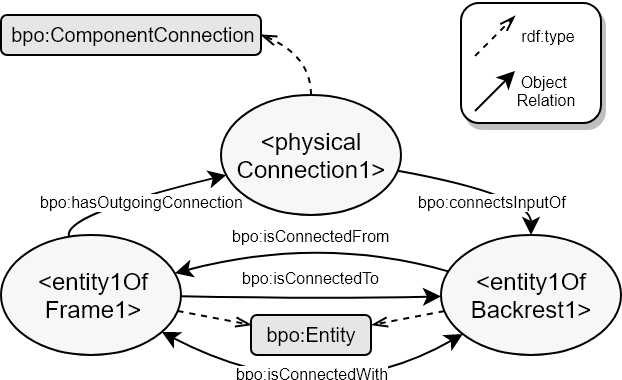

The diagram above was exported from draw.io. Its source (the exported page's mxGraphModel, read from the mxfile embedded in the PNG):
<mxGraphModel dx="797" dy="485" grid="1" gridSize="10" guides="1" tooltips="1" connect="1" arrows="1" fold="1" page="1" pageScale="1" pageWidth="827" pageHeight="1169" math="0" shadow="0">
  <root>
    <mxCell id="YIgjp0WZRmqUh--y_bf5-0" />
    <mxCell id="YIgjp0WZRmqUh--y_bf5-1" parent="YIgjp0WZRmqUh--y_bf5-0" />
    <mxCell id="YIgjp0WZRmqUh--y_bf5-2" value="&amp;lt;physical&lt;br&gt;Connection1&amp;gt;" style="ellipse;whiteSpace=wrap;html=1;aspect=fixed;fillColor=#F7F7F7;" parent="YIgjp0WZRmqUh--y_bf5-1" vertex="1">
      <mxGeometry x="310" y="240" width="90" height="59.9" as="geometry" />
    </mxCell>
    <mxCell id="YIgjp0WZRmqUh--y_bf5-3" value="" style="endArrow=none;html=1;curved=1;startArrow=classic;startFill=1;endFill=0;" parent="YIgjp0WZRmqUh--y_bf5-1" source="YIgjp0WZRmqUh--y_bf5-21" target="YIgjp0WZRmqUh--y_bf5-2" edge="1">
      <mxGeometry width="50" height="50" relative="1" as="geometry">
        <mxPoint x="335.1482248032735" y="376.0394746954822" as="sourcePoint" />
        <mxPoint x="244.85177519672766" y="376.0394746954819" as="targetPoint" />
        <Array as="points">
          <mxPoint x="465" y="290" />
        </Array>
      </mxGeometry>
    </mxCell>
    <mxCell id="YIgjp0WZRmqUh--y_bf5-4" value="&lt;span&gt;bpo&lt;/span&gt;:connectsInputOf" style="text;html=1;resizable=0;points=[];align=center;verticalAlign=middle;labelBackgroundColor=#ffffff;fontSize=8;" parent="YIgjp0WZRmqUh--y_bf5-3" vertex="1" connectable="0">
      <mxGeometry x="-0.2728" y="25" relative="1" as="geometry">
        <mxPoint x="-2.5" y="-19.46409296142822" as="offset" />
      </mxGeometry>
    </mxCell>
    <mxCell id="YIgjp0WZRmqUh--y_bf5-5" value="" style="endArrow=classic;html=1;curved=1;" parent="YIgjp0WZRmqUh--y_bf5-1" source="YIgjp0WZRmqUh--y_bf5-22" target="YIgjp0WZRmqUh--y_bf5-2" edge="1">
      <mxGeometry width="50" height="50" relative="1" as="geometry">
        <mxPoint x="345.1482248032735" y="386.0394746954822" as="sourcePoint" />
        <mxPoint x="254.85177519672766" y="386.0394746954819" as="targetPoint" />
        <Array as="points">
          <mxPoint x="230" y="300" />
        </Array>
      </mxGeometry>
    </mxCell>
    <mxCell id="YIgjp0WZRmqUh--y_bf5-6" value="&lt;span&gt;bpo&lt;/span&gt;:hasOutgoingConnection" style="text;html=1;resizable=0;points=[];align=center;verticalAlign=middle;labelBackgroundColor=#ffffff;fontSize=8;" parent="YIgjp0WZRmqUh--y_bf5-5" vertex="1" connectable="0">
      <mxGeometry x="-0.2728" y="25" relative="1" as="geometry">
        <mxPoint x="23" y="22.828298255843976" as="offset" />
      </mxGeometry>
    </mxCell>
    <mxCell id="YIgjp0WZRmqUh--y_bf5-8" value="bpo:ComponentConnection" style="text;html=1;strokeColor=#000000;fillColor=#E6E6E6;align=center;verticalAlign=middle;whiteSpace=wrap;rounded=1;fontSize=10;fontColor=#000000;" parent="YIgjp0WZRmqUh--y_bf5-1" vertex="1">
      <mxGeometry x="200" y="200" width="130" height="20" as="geometry" />
    </mxCell>
    <mxCell id="YIgjp0WZRmqUh--y_bf5-9" value="bpo:Entity" style="text;html=1;strokeColor=#000000;fillColor=#E6E6E6;align=center;verticalAlign=middle;whiteSpace=wrap;rounded=1;fontSize=10;fontColor=#000000;" parent="YIgjp0WZRmqUh--y_bf5-1" vertex="1">
      <mxGeometry x="325" y="350" width="60" height="20" as="geometry" />
    </mxCell>
    <mxCell id="YIgjp0WZRmqUh--y_bf5-10" value="" style="endArrow=openThin;html=1;dashed=1;strokeColor=#000000;strokeWidth=1;fontSize=9;fontColor=#000000;endFill=0;curved=1;entryX=1;entryY=0.25;entryDx=0;entryDy=0;" parent="YIgjp0WZRmqUh--y_bf5-1" source="YIgjp0WZRmqUh--y_bf5-21" target="YIgjp0WZRmqUh--y_bf5-9" edge="1">
      <mxGeometry width="50" height="50" relative="1" as="geometry">
        <mxPoint x="390.08336273217833" y="428.1278240459302" as="sourcePoint" />
        <mxPoint x="350" y="245.8604651162791" as="targetPoint" />
      </mxGeometry>
    </mxCell>
    <mxCell id="YIgjp0WZRmqUh--y_bf5-11" value="" style="endArrow=openThin;html=1;dashed=1;strokeColor=#000000;strokeWidth=1;fontSize=9;fontColor=#000000;endFill=0;curved=1;entryX=0;entryY=0.25;entryDx=0;entryDy=0;" parent="YIgjp0WZRmqUh--y_bf5-1" source="YIgjp0WZRmqUh--y_bf5-22" target="YIgjp0WZRmqUh--y_bf5-9" edge="1">
      <mxGeometry width="50" height="50" relative="1" as="geometry">
        <mxPoint x="375.67675961230714" y="419.89661284459487" as="sourcePoint" />
        <mxPoint x="280" y="510" as="targetPoint" />
      </mxGeometry>
    </mxCell>
    <mxCell id="YIgjp0WZRmqUh--y_bf5-12" value="" style="endArrow=openThin;html=1;dashed=1;strokeColor=#000000;strokeWidth=1;fontSize=9;fontColor=#000000;endFill=0;curved=1;entryX=1;entryY=0.5;entryDx=0;entryDy=0;" parent="YIgjp0WZRmqUh--y_bf5-1" source="YIgjp0WZRmqUh--y_bf5-2" target="YIgjp0WZRmqUh--y_bf5-8" edge="1">
      <mxGeometry width="50" height="50" relative="1" as="geometry">
        <mxPoint x="385.67675961230714" y="429.89661284459487" as="sourcePoint" />
        <mxPoint x="386.2222222222222" y="449.33333333333337" as="targetPoint" />
        <Array as="points">
          <mxPoint x="355" y="220" />
        </Array>
      </mxGeometry>
    </mxCell>
    <mxCell id="YIgjp0WZRmqUh--y_bf5-21" value="&amp;lt;entity1Of&lt;br&gt;Backrest1&amp;gt;" style="ellipse;whiteSpace=wrap;html=1;aspect=fixed;fillColor=#F7F7F7;" parent="YIgjp0WZRmqUh--y_bf5-1" vertex="1">
      <mxGeometry x="420" y="310" width="90" height="59.9" as="geometry" />
    </mxCell>
    <mxCell id="YIgjp0WZRmqUh--y_bf5-22" value="&amp;lt;entity1Of&lt;br&gt;Frame1&amp;gt;" style="ellipse;whiteSpace=wrap;html=1;aspect=fixed;fillColor=#F7F7F7;" parent="YIgjp0WZRmqUh--y_bf5-1" vertex="1">
      <mxGeometry x="200" y="310" width="90" height="59.9" as="geometry" />
    </mxCell>
    <mxCell id="YIgjp0WZRmqUh--y_bf5-23" value="" style="endArrow=classic;html=1;curved=1;" parent="YIgjp0WZRmqUh--y_bf5-1" source="YIgjp0WZRmqUh--y_bf5-21" target="YIgjp0WZRmqUh--y_bf5-22" edge="1">
      <mxGeometry width="50" height="50" relative="1" as="geometry">
        <mxPoint x="185.20000000000005" y="280.20000000000005" as="sourcePoint" />
        <mxPoint x="35.200000000000045" y="280.20000000000005" as="targetPoint" />
        <Array as="points">
          <mxPoint x="360" y="310" />
        </Array>
      </mxGeometry>
    </mxCell>
    <mxCell id="YIgjp0WZRmqUh--y_bf5-24" value="&lt;span&gt;bpo&lt;/span&gt;:isConnectedFrom" style="text;html=1;resizable=0;points=[];align=center;verticalAlign=middle;labelBackgroundColor=#ffffff;fontSize=8;" parent="YIgjp0WZRmqUh--y_bf5-23" vertex="1" connectable="0">
      <mxGeometry x="-0.2728" y="25" relative="1" as="geometry">
        <mxPoint x="-12.092601995131147" y="-28" as="offset" />
      </mxGeometry>
    </mxCell>
    <mxCell id="YIgjp0WZRmqUh--y_bf5-25" value="" style="endArrow=classic;html=1;fontSize=8;strokeColor=#000000;curved=1;" parent="YIgjp0WZRmqUh--y_bf5-1" source="YIgjp0WZRmqUh--y_bf5-22" target="YIgjp0WZRmqUh--y_bf5-21" edge="1">
      <mxGeometry width="50" height="50" relative="1" as="geometry">
        <mxPoint x="119.11873747014886" y="415.8482269345119" as="sourcePoint" />
        <mxPoint x="183.2436364352867" y="411.1148030921694" as="targetPoint" />
        <Array as="points">
          <mxPoint x="360" y="342" />
        </Array>
      </mxGeometry>
    </mxCell>
    <mxCell id="YIgjp0WZRmqUh--y_bf5-26" value="&lt;span&gt;bpo&lt;/span&gt;:isConnectedTo" style="text;html=1;resizable=0;points=[];align=center;verticalAlign=middle;labelBackgroundColor=#ffffff;fontSize=8;" parent="YIgjp0WZRmqUh--y_bf5-25" vertex="1" connectable="0">
      <mxGeometry x="0.2954" relative="1" as="geometry">
        <mxPoint x="-19.121239369651782" y="-10" as="offset" />
      </mxGeometry>
    </mxCell>
    <mxCell id="YIgjp0WZRmqUh--y_bf5-7" value="" style="group" parent="YIgjp0WZRmqUh--y_bf5-1" vertex="1" connectable="0">
      <mxGeometry x="430" y="194" width="70" height="60" as="geometry" />
    </mxCell>
    <mxCell id="YIgjp0WZRmqUh--y_bf5-13" value="" style="group" parent="YIgjp0WZRmqUh--y_bf5-7" vertex="1" connectable="0">
      <mxGeometry width="70" height="60" as="geometry" />
    </mxCell>
    <mxCell id="YIgjp0WZRmqUh--y_bf5-14" value="" style="rounded=1;whiteSpace=wrap;html=1;labelBackgroundColor=none;strokeColor=#000000;fillColor=#ffffff;fontSize=9;glass=0;comic=0;shadow=1;" parent="YIgjp0WZRmqUh--y_bf5-13" vertex="1">
      <mxGeometry width="70" height="60" as="geometry" />
    </mxCell>
    <mxCell id="YIgjp0WZRmqUh--y_bf5-15" value="" style="group" parent="YIgjp0WZRmqUh--y_bf5-13" vertex="1" connectable="0">
      <mxGeometry x="7" y="6.5" width="56" height="20" as="geometry" />
    </mxCell>
    <mxCell id="YIgjp0WZRmqUh--y_bf5-16" value="rdf:type" style="text;html=1;strokeColor=none;fillColor=none;align=center;verticalAlign=middle;whiteSpace=wrap;rounded=0;shadow=1;glass=0;comic=0;labelBackgroundColor=none;fontSize=8;fontColor=#000000;" parent="YIgjp0WZRmqUh--y_bf5-15" vertex="1">
      <mxGeometry x="16" width="40" height="20" as="geometry" />
    </mxCell>
    <mxCell id="YIgjp0WZRmqUh--y_bf5-17" value="" style="endArrow=openThin;html=1;dashed=1;strokeColor=#000000;strokeWidth=1;fontSize=9;fontColor=#000000;endFill=0;" parent="YIgjp0WZRmqUh--y_bf5-15" edge="1">
      <mxGeometry width="50" height="50" relative="1" as="geometry">
        <mxPoint y="20" as="sourcePoint" />
        <mxPoint x="20" as="targetPoint" />
      </mxGeometry>
    </mxCell>
    <mxCell id="YIgjp0WZRmqUh--y_bf5-18" value="" style="group" parent="YIgjp0WZRmqUh--y_bf5-13" vertex="1" connectable="0">
      <mxGeometry x="7" y="34" width="56" height="20" as="geometry" />
    </mxCell>
    <mxCell id="YIgjp0WZRmqUh--y_bf5-19" value="Object&amp;nbsp;&lt;br&gt;Relation&lt;br&gt;" style="text;html=1;strokeColor=none;fillColor=none;align=center;verticalAlign=middle;whiteSpace=wrap;rounded=0;shadow=1;glass=0;comic=0;labelBackgroundColor=none;fontSize=8;fontColor=#000000;" parent="YIgjp0WZRmqUh--y_bf5-18" vertex="1">
      <mxGeometry x="16" width="40" height="20" as="geometry" />
    </mxCell>
    <mxCell id="YIgjp0WZRmqUh--y_bf5-20" value="" style="endArrow=classic;html=1;strokeColor=#000000;strokeWidth=1;fontSize=9;fontColor=#000000;endFill=1;" parent="YIgjp0WZRmqUh--y_bf5-18" edge="1">
      <mxGeometry width="50" height="50" relative="1" as="geometry">
        <mxPoint y="20" as="sourcePoint" />
        <mxPoint x="20" as="targetPoint" />
      </mxGeometry>
    </mxCell>
    <mxCell id="10UTReuV20vGUx1QPkn_-0" value="" style="endArrow=classic;html=1;curved=1;startArrow=classic;startFill=1;" parent="YIgjp0WZRmqUh--y_bf5-1" source="YIgjp0WZRmqUh--y_bf5-21" target="YIgjp0WZRmqUh--y_bf5-22" edge="1">
      <mxGeometry width="50" height="50" relative="1" as="geometry">
        <mxPoint x="335.12995709429106" y="376.06268168452834" as="sourcePoint" />
        <mxPoint x="244.87004290571087" y="376.0626816845278" as="targetPoint" />
        <Array as="points">
          <mxPoint x="360" y="400" />
        </Array>
      </mxGeometry>
    </mxCell>
    <mxCell id="10UTReuV20vGUx1QPkn_-1" value="&lt;span&gt;bpo&lt;/span&gt;:isConnectedWith" style="text;html=1;resizable=0;points=[];align=center;verticalAlign=middle;labelBackgroundColor=#ffffff;fontSize=8;" parent="10UTReuV20vGUx1QPkn_-0" vertex="1" connectable="0">
      <mxGeometry x="-0.2728" y="25" relative="1" as="geometry">
        <mxPoint x="-33.99999999999998" y="-33" as="offset" />
      </mxGeometry>
    </mxCell>
  </root>
</mxGraphModel>